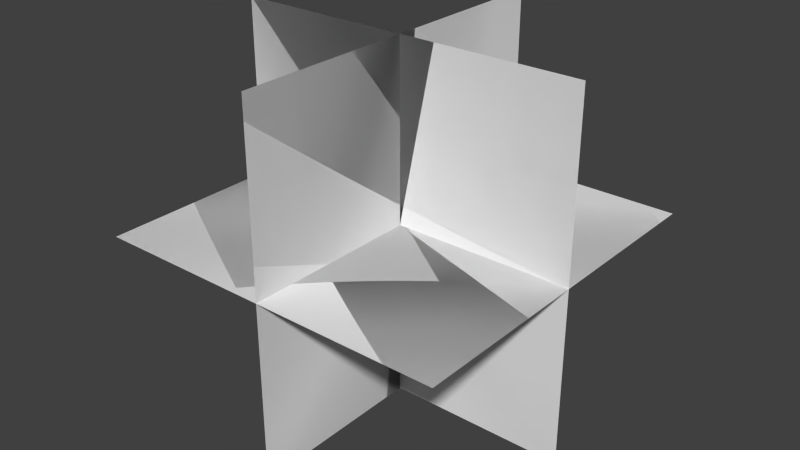 # Source: laser.blend  (saved by Blender 2.66.1; exported with 4.5.12 LTS)
import bpy
from mathutils import Matrix  # noqa: F401  (used for matrix-valued properties, if any)

bpy.ops.wm.read_factory_settings(use_empty=True)
scene = bpy.context.scene
scene.name = 'Scene'

# ---- collections
col_collection_1 = bpy.data.collections.new('Collection 1'); scene.collection.children.link(col_collection_1)

# ---- world
world_world = bpy.data.worlds.new('World'); scene.world = world_world
world_world.color = (0.05088, 0.05088, 0.05088)
world_world.use_sun_shadow = False
world_world.sun_shadow_jitter_overblur = 0.0
world_world.cycles.sampling_method = 'MANUAL'
world_world.cycles.sample_map_resolution = 256

# ---- meshes
me_plane = bpy.data.meshes.new('Plane')
me_plane.from_pydata([(-16.0, 16.0, 0.0), (16.0, 16.0, 0.0), (-16.0, -16.0, 0.0), (16.0, -16.0, 0.0), (16.0, 16.0, 5.698e-06), (-16.0, 16.0, 2.901e-06), (16.0, -16.0, -2.901e-06), (-16.0, -16.0, -5.698e-06), (-3.814e-06, 16.0, 16.0), (5.311e-10, 16.0, -16.0), (5.311e-10, -16.0, 16.0), (3.815e-06, -16.0, -16.0), (4.769e-06, 16.0, -16.0), (5.311e-10, 16.0, 16.0), (5.311e-10, -16.0, -16.0), (-4.768e-06, -16.0, 16.0), (16.0, 4.769e-06, 16.0), (16.0, 1.908e-06, -16.0), (-16.0, -1.907e-06, 16.0), (-16.0, -4.768e-06, -16.0), (16.0, -3.814e-06, -16.0), (16.0, 9.542e-07, 16.0), (-16.0, -9.531e-07, -16.0), (-16.0, 3.815e-06, 16.0)], [], [(1, 2, 3), (0, 2, 1), (5, 6, 7), (4, 6, 5), (9, 10, 11), (8, 10, 9), (13, 14, 15), (12, 14, 13), (17, 18, 19), (16, 18, 17), (21, 22, 23), (20, 22, 21)])
me_plane.polygons.foreach_set('use_smooth', [True] * 12)
_uv = me_plane.uv_layers.new(name='UV coord')
_uv.uv.foreach_set('vector', [0.2811, 0.9999, 0.2502, 0.938, 0.2811, 0.938, 0.2502, 0.9999, 0.2502, 0.938, 0.2811, 0.9999, 0.2502, 0.938, 0.2811, 0.9999, 0.2502, 0.9999, 0.2811, 0.938, 0.2811, 0.9999, 0.2502, 0.938, 0.2811, 0.938, 0.2502, 0.9999, 0.2502, 0.938, 0.2811, 0.9999, 0.2502, 0.9999, 0.2811, 0.938, 0.2502, 0.938, 0.2811, 0.9999, 0.2502, 0.9999, 0.2811, 0.938, 0.2811, 0.9999, 0.2502, 0.938, 0.2811, 0.938, 0.2502, 0.9999, 0.2502, 0.938, 0.2811, 0.9999, 0.2502, 0.9999, 0.2811, 0.938, 0.2502, 0.938, 0.2811, 0.9999, 0.2502, 0.9999, 0.2811, 0.938, 0.2811, 0.9999, 0.2502, 0.938])
me_plane.use_remesh_preserve_volume = False
me_plane.use_remesh_preserve_attributes = False
me_plane.use_mirror_vertex_groups = False
me_plane.update()

# ---- objects
ob_plane = bpy.data.objects.new('Plane', me_plane)

# ---- transforms, parenting, visibility, modifiers, constraints
ob_plane.location = (0.0, 0.0, 0.0)
ob_plane.scale = (0.25, 0.25, 0.25)
ob_plane.lineart.crease_threshold = 0.0

# ---- collection membership
col_collection_1.objects.link(ob_plane)

# ---- scene / render settings (as saved in the file)
scene.frame_start = 1; scene.frame_end = 250; scene.frame_set(1)
scene.render.engine = 'BLENDER_EEVEE_NEXT'
scene.render.image_settings.color_mode = 'RGB'
scene.render.image_settings.compression = 90
scene.render.resolution_percentage = 50
scene.render.dither_intensity = 0.0
scene.render.bake_margin = 2
scene.cycles.use_denoising = False
scene.cycles.samples = 10
scene.cycles.sampling_pattern = 'TABULATED_SOBOL'
scene.cycles.light_sampling_threshold = 0.0
scene.cycles.use_adaptive_sampling = False
scene.cycles.use_light_tree = False
scene.cycles.blur_glossy = 0.0
scene.cycles.volume_bounces = 1
scene.cycles.pixel_filter_type = 'GAUSSIAN'
scene.cycles.sample_clamp_indirect = 0.0
scene.view_settings.view_transform = 'Standard'
bpy.context.view_layer.update()

# ---- added for rendering (the .blend has no active camera and no usable light): camera, sun
cam_auto = bpy.data.cameras.new('AutoCamera')
cam_auto.lens = 50.0
cam_auto.sensor_width = 36.0
cam_auto.clip_end = 1000.0
ob_auto_camera = bpy.data.objects.new('AutoCamera', cam_auto)
scene.collection.objects.link(ob_auto_camera)
ob_auto_camera.location = (12.8203, -15.3843, 10.2562)
ob_auto_camera.rotation_euler = (1.09748, -7.21219e-08, 0.694738)
scene.camera = ob_auto_camera
light_auto_sun = bpy.data.lights.new('AutoSun', 'SUN')
light_auto_sun.energy = 3.0
light_auto_sun.angle = 0.0523599
ob_auto_sun = bpy.data.objects.new('AutoSun', light_auto_sun)
scene.collection.objects.link(ob_auto_sun)
ob_auto_sun.rotation_euler = (0.872665, 0.174533, 0.523599)
bpy.context.view_layer.update()
